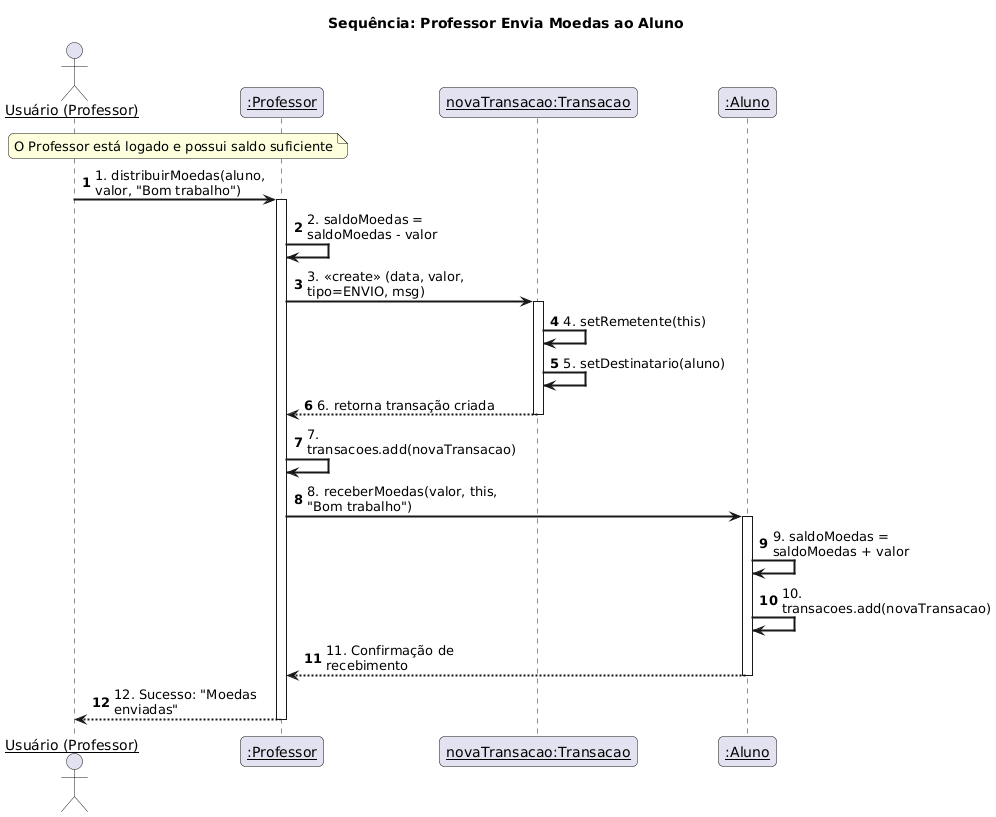

The diagram above was rendered by PlantUML. Its source (embedded in the PNG):
@startuml
title Sequência: Professor Envia Moedas ao Aluno

skinparam sequenceArrowThickness 2
skinparam roundcorner 10
skinparam maxmessagesize 200
skinparam sequenceParticipant underline
autonumber

actor "Usuário (Professor)" as User
participant ":Professor" as Prof
participant "novaTransacao:Transacao" as Transacao
participant ":Aluno" as Aluno

note over User, Prof: O Professor está logado e possui saldo suficiente

' 1. O Usuário dispara a ação
User -> Prof: 1. distribuirMoedas(aluno, valor, "Bom trabalho")
activate Prof

    ' 2. Debita do saldo do professor
    Prof -> Prof: 2. saldoMoedas = saldoMoedas - valor

    ' 3. Cria o registro da transação (Histórico)
    Prof -> Transacao: 3. <<create>> (data, valor, tipo=ENVIO, msg)
    activate Transacao
    
    ' 4. Configura os participantes da transação
    Transacao -> Transacao: 4. setRemetente(this)
    Transacao -> Transacao: 5. setDestinatario(aluno)
    
    Transacao --> Prof: 6. retorna transação criada
    deactivate Transacao

    ' 7. Adiciona a transação ao histórico do Professor
    Prof -> Prof: 7. transacoes.add(novaTransacao)

    ' 8. Efetiva a transferência para o Aluno
    Prof -> Aluno: 8. receberMoedas(valor, this, "Bom trabalho")
    activate Aluno
    
        ' 9. Aluno aumenta seu saldo
        Aluno -> Aluno: 9. saldoMoedas = saldoMoedas + valor
        
        ' 10. Aluno também deve guardar o histórico da transação
        ' Nota: Como o diagrama de classes mostra 'transacoes' como público (+),
        ' ou o método receberMoedas implementa isso internamente criando o vínculo.
        ' Aqui assumimos que o Aluno registra o recebimento.
        Aluno -> Aluno: 10. transacoes.add(novaTransacao)
        
    Aluno --> Prof: 11. Confirmação de recebimento
    deactivate Aluno

Prof --> User: 12. Sucesso: "Moedas enviadas"
deactivate Prof
@enduml